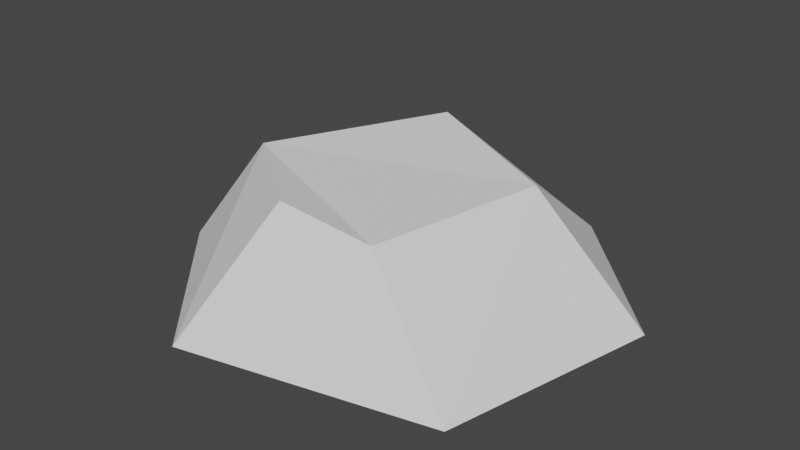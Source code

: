 # Source: GroundIce.blend  (saved by Blender 3.4.6; exported with 4.5.12 LTS)
import bpy
from mathutils import Matrix  # noqa: F401  (used for matrix-valued properties, if any)

bpy.ops.wm.read_factory_settings(use_empty=True)
scene = bpy.context.scene
scene.name = 'Scene'

# ---- collections
col_collection = bpy.data.collections.new('Collection'); scene.collection.children.link(col_collection)

# ---- world
world_world = bpy.data.worlds.new('World'); scene.world = world_world
world_world.use_nodes = True; world_world.node_tree.nodes.clear()
_N = world_world.node_tree.nodes; _L = world_world.node_tree.links
n0 = _N.new('ShaderNodeOutputWorld'); n0.name = 'World Output'; n0.location = (300, 300)
n1 = _N.new('ShaderNodeBackground'); n1.name = 'Background'; n1.location = (10, 300)
n1.inputs[0].default_value = (0.05088, 0.05088, 0.05088, 1.0)
_L.new(n1.outputs[0], n0.inputs[0])
n0.is_active_output = True
world_world.color = (0.05088, 0.05088, 0.05088)
world_world.use_sun_shadow = False
world_world.sun_shadow_jitter_overblur = 0.0

# ---- meshes
me_cylinder = bpy.data.meshes.new('Cylinder')
me_cylinder.from_pydata([(-3.735e-09, 1.306, -0.1129), (0.0, 0.7223, 0.5954), (0.653, 1.131, -0.1129), (0.3612, 0.6256, 0.5954), (1.131, 0.653, -0.1129), (0.5863, 0.296, 0.535), (1.306, 7.721e-09, -0.1129), (0.6557, -0.06513, 0.3982), (1.131, -0.653, -0.1129), (0.5589, -0.4263, 0.3982), (0.653, -1.131, -0.1129), (0.3219, -0.6907, 0.535), (-3.735e-09, -1.306, -0.1129), (0.0, -0.7223, 0.5954), (-0.653, -1.131, -0.1129), (-0.3612, -0.6256, 0.5954), (-1.131, -0.653, -0.1129), (-0.6256, -0.3612, 0.5954), (-1.306, 7.721e-09, -0.1129), (-0.7223, -1.379e-09, 0.5954), (-1.131, 0.653, -0.1129), (-0.6256, 0.3612, 0.5954), (-0.653, 1.131, -0.1129), (-0.3612, 0.6256, 0.5954), (-0.1226, 1.007, 0.2504), (0.3807, 0.8717, 0.2504), (0.7491, 0.5033, 0.2504), (0.8839, 3.052e-09, 0.2504), (0.7491, -0.5033, 0.2504), (0.3807, -0.8717, 0.2504), (-0.1226, -1.007, 0.2504), (-0.6259, -0.8717, 0.2504), (-0.9943, -0.5033, 0.2504), (-1.129, 3.052e-09, 0.2504), (-0.9943, 0.5033, 0.2504), (-0.6259, 0.8717, 0.2504)], [], [(24, 1, 3, 25), (25, 3, 5, 26), (26, 5, 7, 27), (27, 7, 9, 28), (28, 9, 11, 29), (29, 11, 13, 30), (30, 13, 15, 31), (31, 15, 17, 32), (32, 17, 19, 33), (33, 19, 21, 34), (3, 1, 23, 21, 19, 17, 15, 13, 11, 9, 7, 5), (34, 21, 23, 35), (35, 23, 1, 24), (0, 2, 4, 6, 8, 10, 12, 14, 16, 18, 20, 22), (22, 35, 24, 0), (20, 34, 35, 22), (18, 33, 34, 20), (16, 32, 33, 18), (14, 31, 32, 16), (12, 30, 31, 14), (10, 29, 30, 12), (8, 28, 29, 10), (6, 27, 28, 8), (4, 26, 27, 6), (2, 25, 26, 4), (0, 24, 25, 2)])
_uv = me_cylinder.uv_layers.new(name='UVMap')
_uv.uv.foreach_set('vector', [1.0, 0.7565, 1.0, 1.0, 0.9167, 1.0, 0.9167, 0.7565, 0.9167, 0.7565, 0.9167, 1.0, 0.8333, 1.0, 0.8333, 0.7565, 0.8333, 0.7565, 0.8333, 1.0, 0.75, 1.0, 0.75, 0.7565, 0.75, 0.7565, 0.75, 1.0, 0.6667, 1.0, 0.6667, 0.7565, 0.6667, 0.7565, 0.6667, 1.0, 0.5833, 1.0, 0.5833, 0.7565, 0.5833, 0.7565, 0.5833, 1.0, 0.5, 1.0, 0.5, 0.7565, 0.5, 0.7565, 0.5, 1.0, 0.4167, 1.0, 0.4167, 0.7565, 0.4167, 0.7565, 0.4167, 1.0, 0.3333, 1.0, 0.3333, 0.7565, 0.3333, 0.7565, 0.3333, 1.0, 0.25, 1.0, 0.25, 0.7565, 0.25, 0.7565, 0.25, 1.0, 0.1667, 1.0, 0.1667, 0.7565, 0.37, 0.4578, 0.25, 0.49, 0.13, 0.4578, 0.04215, 0.37, 0.01, 0.25, 0.04215, 0.13, 0.13, 0.04215, 0.25, 0.01, 0.37, 0.04215, 0.4578, 0.13, 0.49, 0.25, 0.4578, 0.37, 0.1667, 0.7565, 0.1667, 1.0, 0.08333, 1.0, 0.08333, 0.7565, 0.08333, 0.7565, 0.08333, 1.0, 7.451e-08, 1.0, 7.451e-08, 0.7565, 0.75, 0.49, 0.87, 0.4578, 0.9578, 0.37, 0.99, 0.25, 0.9578, 0.13, 0.87, 0.04215, 0.75, 0.01, 0.63, 0.04215, 0.5422, 0.13, 0.51, 0.25, 0.5422, 0.37, 0.63, 0.4578, 0.08333, 0.5, 0.08333, 0.7565, 7.451e-08, 0.7565, 7.451e-08, 0.5, 0.1667, 0.5, 0.1667, 0.7565, 0.08333, 0.7565, 0.08333, 0.5, 0.25, 0.5, 0.25, 0.7565, 0.1667, 0.7565, 0.1667, 0.5, 0.3333, 0.5, 0.3333, 0.7565, 0.25, 0.7565, 0.25, 0.5, 0.4167, 0.5, 0.4167, 0.7565, 0.3333, 0.7565, 0.3333, 0.5, 0.5, 0.5, 0.5, 0.7565, 0.4167, 0.7565, 0.4167, 0.5, 0.5833, 0.5, 0.5833, 0.7565, 0.5, 0.7565, 0.5, 0.5, 0.6667, 0.5, 0.6667, 0.7565, 0.5833, 0.7565, 0.5833, 0.5, 0.75, 0.5, 0.75, 0.7565, 0.6667, 0.7565, 0.6667, 0.5, 0.8333, 0.5, 0.8333, 0.7565, 0.75, 0.7565, 0.75, 0.5, 0.9167, 0.5, 0.9167, 0.7565, 0.8333, 0.7565, 0.8333, 0.5, 1.0, 0.5, 1.0, 0.7565, 0.9167, 0.7565, 0.9167, 0.5])
me_cylinder.update()

# ---- objects
ob_groundice = bpy.data.objects.new('GroundIce', me_cylinder)

# ---- transforms, parenting, visibility, modifiers, constraints
ob_groundice.location = (0.0, 0.0, 0.0)
_m = ob_groundice.modifiers.new('Decimate', 'DECIMATE')
_m.ratio = 0.3

# ---- collection membership
col_collection.objects.link(ob_groundice)

# ---- scene / render settings (as saved in the file)
scene.frame_start = 1; scene.frame_end = 250; scene.frame_set(1)
scene.render.engine = 'BLENDER_EEVEE_NEXT'
scene.cycles.sampling_pattern = 'TABULATED_SOBOL'
scene.cycles.use_light_tree = False
scene.view_settings.view_transform = 'Filmic'
bpy.context.view_layer.update()

# ---- added for rendering (the .blend has no active camera and no usable light): camera, sun
cam_auto = bpy.data.cameras.new('AutoCamera')
cam_auto.lens = 50.0
cam_auto.sensor_width = 36.0
cam_auto.clip_end = 1000.0
ob_auto_camera = bpy.data.objects.new('AutoCamera', cam_auto)
scene.collection.objects.link(ob_auto_camera)
ob_auto_camera.location = (3.36716, -4.09141, 2.95114)
ob_auto_camera.rotation_euler = (1.09748, -7.21219e-08, 0.694738)
scene.camera = ob_auto_camera
light_auto_sun = bpy.data.lights.new('AutoSun', 'SUN')
light_auto_sun.energy = 3.0
light_auto_sun.angle = 0.0523599
ob_auto_sun = bpy.data.objects.new('AutoSun', light_auto_sun)
scene.collection.objects.link(ob_auto_sun)
ob_auto_sun.rotation_euler = (0.872665, 0.174533, 0.523599)
bpy.context.view_layer.update()
